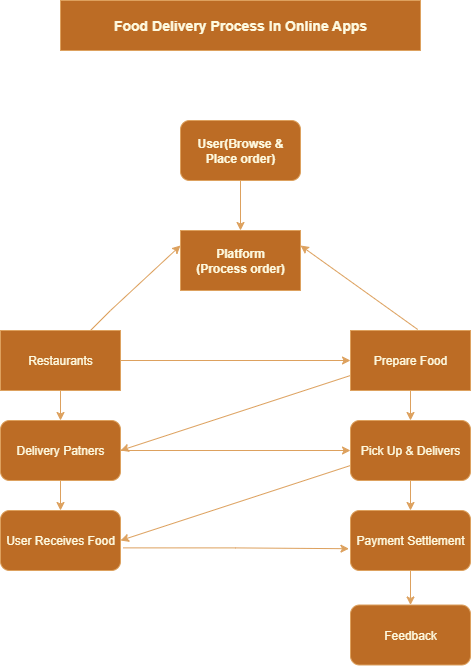

The diagram above was exported from draw.io. Its source (the exported page's mxGraphModel, read from the mxfile embedded in the PNG):
<mxGraphModel dx="1303" dy="1807" grid="1" gridSize="10" guides="1" tooltips="1" connect="1" arrows="1" fold="1" page="1" pageScale="1" pageWidth="827" pageHeight="1169" math="0" shadow="0">
  <root>
    <mxCell id="0" />
    <mxCell id="1" parent="0" />
    <mxCell id="sDJWuPt5Gs1LXxP374Vg-4" value="" style="edgeStyle=orthogonalEdgeStyle;rounded=0;orthogonalLoop=1;jettySize=auto;html=1;labelBackgroundColor=none;strokeColor=#DDA15E;fontColor=default;" edge="1" parent="1" source="sDJWuPt5Gs1LXxP374Vg-2" target="sDJWuPt5Gs1LXxP374Vg-3">
      <mxGeometry relative="1" as="geometry" />
    </mxCell>
    <mxCell id="sDJWuPt5Gs1LXxP374Vg-2" value="&lt;b&gt;User(Browse &amp;amp; Place order)&lt;/b&gt;" style="rounded=1;whiteSpace=wrap;html=1;labelBackgroundColor=none;fillColor=#BC6C25;strokeColor=#DDA15E;fontColor=#FEFAE0;" vertex="1" parent="1">
      <mxGeometry x="340" y="40" width="120" height="60" as="geometry" />
    </mxCell>
    <mxCell id="sDJWuPt5Gs1LXxP374Vg-3" value="&lt;b&gt;Platform&lt;/b&gt;&lt;div&gt;&lt;b&gt;(Process order)&lt;/b&gt;&lt;/div&gt;" style="rounded=0;whiteSpace=wrap;html=1;labelBackgroundColor=none;fillColor=#BC6C25;strokeColor=#DDA15E;fontColor=#FEFAE0;" vertex="1" parent="1">
      <mxGeometry x="340" y="150" width="120" height="60" as="geometry" />
    </mxCell>
    <mxCell id="sDJWuPt5Gs1LXxP374Vg-9" value="" style="edgeStyle=orthogonalEdgeStyle;rounded=0;orthogonalLoop=1;jettySize=auto;html=1;labelBackgroundColor=none;strokeColor=#DDA15E;fontColor=default;" edge="1" parent="1" source="sDJWuPt5Gs1LXxP374Vg-6" target="sDJWuPt5Gs1LXxP374Vg-8">
      <mxGeometry relative="1" as="geometry" />
    </mxCell>
    <mxCell id="sDJWuPt5Gs1LXxP374Vg-12" style="edgeStyle=orthogonalEdgeStyle;rounded=0;orthogonalLoop=1;jettySize=auto;html=1;entryX=0;entryY=0.5;entryDx=0;entryDy=0;labelBackgroundColor=none;strokeColor=#DDA15E;fontColor=default;" edge="1" parent="1" source="sDJWuPt5Gs1LXxP374Vg-6" target="sDJWuPt5Gs1LXxP374Vg-7">
      <mxGeometry relative="1" as="geometry" />
    </mxCell>
    <mxCell id="sDJWuPt5Gs1LXxP374Vg-6" value="Restaurants" style="rounded=0;whiteSpace=wrap;html=1;labelBackgroundColor=none;fillColor=#BC6C25;strokeColor=#DDA15E;fontColor=#FEFAE0;" vertex="1" parent="1">
      <mxGeometry x="160" y="250" width="120" height="60" as="geometry" />
    </mxCell>
    <mxCell id="sDJWuPt5Gs1LXxP374Vg-11" value="" style="edgeStyle=orthogonalEdgeStyle;rounded=0;orthogonalLoop=1;jettySize=auto;html=1;labelBackgroundColor=none;strokeColor=#DDA15E;fontColor=default;" edge="1" parent="1" source="sDJWuPt5Gs1LXxP374Vg-7" target="sDJWuPt5Gs1LXxP374Vg-10">
      <mxGeometry relative="1" as="geometry" />
    </mxCell>
    <mxCell id="sDJWuPt5Gs1LXxP374Vg-7" value="Prepare Food" style="rounded=0;whiteSpace=wrap;html=1;labelBackgroundColor=none;fillColor=#BC6C25;strokeColor=#DDA15E;fontColor=#FEFAE0;" vertex="1" parent="1">
      <mxGeometry x="510" y="250" width="120" height="60" as="geometry" />
    </mxCell>
    <mxCell id="sDJWuPt5Gs1LXxP374Vg-16" value="" style="edgeStyle=orthogonalEdgeStyle;rounded=0;orthogonalLoop=1;jettySize=auto;html=1;labelBackgroundColor=none;strokeColor=#DDA15E;fontColor=default;" edge="1" parent="1" source="sDJWuPt5Gs1LXxP374Vg-8" target="sDJWuPt5Gs1LXxP374Vg-15">
      <mxGeometry relative="1" as="geometry" />
    </mxCell>
    <mxCell id="sDJWuPt5Gs1LXxP374Vg-25" style="edgeStyle=orthogonalEdgeStyle;rounded=0;orthogonalLoop=1;jettySize=auto;html=1;entryX=0;entryY=0.5;entryDx=0;entryDy=0;labelBackgroundColor=none;strokeColor=#DDA15E;fontColor=default;" edge="1" parent="1" source="sDJWuPt5Gs1LXxP374Vg-8" target="sDJWuPt5Gs1LXxP374Vg-10">
      <mxGeometry relative="1" as="geometry" />
    </mxCell>
    <mxCell id="sDJWuPt5Gs1LXxP374Vg-8" value="Delivery Patners" style="rounded=1;whiteSpace=wrap;html=1;labelBackgroundColor=none;fillColor=#BC6C25;strokeColor=#DDA15E;fontColor=#FEFAE0;" vertex="1" parent="1">
      <mxGeometry x="160" y="340" width="120" height="60" as="geometry" />
    </mxCell>
    <mxCell id="sDJWuPt5Gs1LXxP374Vg-18" value="" style="edgeStyle=orthogonalEdgeStyle;rounded=0;orthogonalLoop=1;jettySize=auto;html=1;labelBackgroundColor=none;strokeColor=#DDA15E;fontColor=default;" edge="1" parent="1" source="sDJWuPt5Gs1LXxP374Vg-10" target="sDJWuPt5Gs1LXxP374Vg-17">
      <mxGeometry relative="1" as="geometry" />
    </mxCell>
    <mxCell id="sDJWuPt5Gs1LXxP374Vg-10" value="Pick Up &amp;amp; Delivers" style="rounded=1;whiteSpace=wrap;html=1;labelBackgroundColor=none;fillColor=#BC6C25;strokeColor=#DDA15E;fontColor=#FEFAE0;" vertex="1" parent="1">
      <mxGeometry x="510" y="340" width="120" height="60" as="geometry" />
    </mxCell>
    <mxCell id="sDJWuPt5Gs1LXxP374Vg-13" value="" style="endArrow=classic;html=1;rounded=0;entryX=0;entryY=0.25;entryDx=0;entryDy=0;labelBackgroundColor=none;strokeColor=#DDA15E;fontColor=default;" edge="1" parent="1" target="sDJWuPt5Gs1LXxP374Vg-3">
      <mxGeometry width="50" height="50" relative="1" as="geometry">
        <mxPoint x="250" y="250" as="sourcePoint" />
        <mxPoint x="300" y="200" as="targetPoint" />
        <Array as="points">
          <mxPoint x="270" y="230" />
        </Array>
      </mxGeometry>
    </mxCell>
    <mxCell id="sDJWuPt5Gs1LXxP374Vg-14" value="" style="endArrow=classic;html=1;rounded=0;entryX=1;entryY=0.25;entryDx=0;entryDy=0;exitX=0.56;exitY=-0.017;exitDx=0;exitDy=0;exitPerimeter=0;labelBackgroundColor=none;strokeColor=#DDA15E;fontColor=default;" edge="1" parent="1" source="sDJWuPt5Gs1LXxP374Vg-7" target="sDJWuPt5Gs1LXxP374Vg-3">
      <mxGeometry width="50" height="50" relative="1" as="geometry">
        <mxPoint x="570" y="240" as="sourcePoint" />
        <mxPoint x="620" y="190" as="targetPoint" />
      </mxGeometry>
    </mxCell>
    <mxCell id="sDJWuPt5Gs1LXxP374Vg-20" style="edgeStyle=orthogonalEdgeStyle;rounded=0;orthogonalLoop=1;jettySize=auto;html=1;exitX=1.023;exitY=0.623;exitDx=0;exitDy=0;exitPerimeter=0;entryX=-0.013;entryY=0.637;entryDx=0;entryDy=0;entryPerimeter=0;labelBackgroundColor=none;strokeColor=#DDA15E;fontColor=default;" edge="1" parent="1" source="sDJWuPt5Gs1LXxP374Vg-15" target="sDJWuPt5Gs1LXxP374Vg-17">
      <mxGeometry relative="1" as="geometry" />
    </mxCell>
    <mxCell id="sDJWuPt5Gs1LXxP374Vg-15" value="User Receives Food" style="rounded=1;whiteSpace=wrap;html=1;labelBackgroundColor=none;fillColor=#BC6C25;strokeColor=#DDA15E;fontColor=#FEFAE0;" vertex="1" parent="1">
      <mxGeometry x="160" y="430" width="120" height="60" as="geometry" />
    </mxCell>
    <mxCell id="sDJWuPt5Gs1LXxP374Vg-22" value="" style="edgeStyle=orthogonalEdgeStyle;rounded=0;orthogonalLoop=1;jettySize=auto;html=1;labelBackgroundColor=none;strokeColor=#DDA15E;fontColor=default;" edge="1" parent="1" source="sDJWuPt5Gs1LXxP374Vg-17" target="sDJWuPt5Gs1LXxP374Vg-21">
      <mxGeometry relative="1" as="geometry" />
    </mxCell>
    <mxCell id="sDJWuPt5Gs1LXxP374Vg-17" value="Payment Settlement" style="rounded=1;whiteSpace=wrap;html=1;labelBackgroundColor=none;fillColor=#BC6C25;strokeColor=#DDA15E;fontColor=#FEFAE0;" vertex="1" parent="1">
      <mxGeometry x="510" y="430" width="120" height="60" as="geometry" />
    </mxCell>
    <mxCell id="sDJWuPt5Gs1LXxP374Vg-19" value="" style="endArrow=classic;html=1;rounded=0;entryX=1;entryY=0.5;entryDx=0;entryDy=0;exitX=0;exitY=0.75;exitDx=0;exitDy=0;labelBackgroundColor=none;strokeColor=#DDA15E;fontColor=default;" edge="1" parent="1" source="sDJWuPt5Gs1LXxP374Vg-10" target="sDJWuPt5Gs1LXxP374Vg-15">
      <mxGeometry width="50" height="50" relative="1" as="geometry">
        <mxPoint x="500" y="380" as="sourcePoint" />
        <mxPoint x="400" y="420" as="targetPoint" />
      </mxGeometry>
    </mxCell>
    <mxCell id="sDJWuPt5Gs1LXxP374Vg-21" value="Feedback" style="rounded=1;whiteSpace=wrap;html=1;labelBackgroundColor=none;fillColor=#BC6C25;strokeColor=#DDA15E;fontColor=#FEFAE0;" vertex="1" parent="1">
      <mxGeometry x="510" y="524.5" width="120" height="60" as="geometry" />
    </mxCell>
    <mxCell id="sDJWuPt5Gs1LXxP374Vg-23" value="&lt;b&gt;&lt;font style=&quot;font-size: 14px;&quot;&gt;Food Delivery Process In Online Apps&lt;/font&gt;&lt;/b&gt;" style="rounded=0;whiteSpace=wrap;html=1;labelBackgroundColor=none;fillColor=#BC6C25;strokeColor=#DDA15E;fontColor=#FEFAE0;" vertex="1" parent="1">
      <mxGeometry x="220" y="-80" width="360" height="50" as="geometry" />
    </mxCell>
    <mxCell id="sDJWuPt5Gs1LXxP374Vg-24" value="" style="endArrow=classic;html=1;rounded=0;exitX=0;exitY=0.75;exitDx=0;exitDy=0;entryX=1;entryY=0.5;entryDx=0;entryDy=0;labelBackgroundColor=none;strokeColor=#DDA15E;fontColor=default;" edge="1" parent="1" source="sDJWuPt5Gs1LXxP374Vg-7" target="sDJWuPt5Gs1LXxP374Vg-8">
      <mxGeometry width="50" height="50" relative="1" as="geometry">
        <mxPoint x="310" y="395" as="sourcePoint" />
        <mxPoint x="360" y="345" as="targetPoint" />
      </mxGeometry>
    </mxCell>
  </root>
</mxGraphModel>